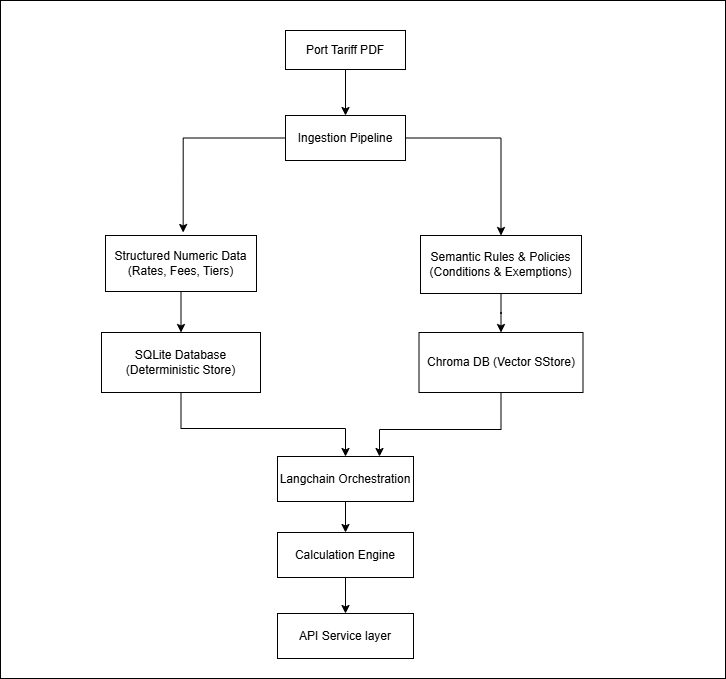

The diagram above was exported from draw.io. Its source (the exported page's mxGraphModel, read from the mxfile embedded in the PNG):
<mxGraphModel dx="1613" dy="772" grid="0" gridSize="10" guides="1" tooltips="1" connect="1" arrows="1" fold="1" page="0" pageScale="1" pageWidth="827" pageHeight="1169" math="0" shadow="0">
  <root>
    <mxCell id="WIyWlLk6GJQsqaUBKTNV-0" />
    <mxCell id="WIyWlLk6GJQsqaUBKTNV-1" parent="WIyWlLk6GJQsqaUBKTNV-0" />
    <mxCell id="jehc4T0TazrI3oTgIw3r-4" edge="1" parent="WIyWlLk6GJQsqaUBKTNV-1" source="jehc4T0TazrI3oTgIw3r-0" style="edgeStyle=orthogonalEdgeStyle;rounded=0;orthogonalLoop=1;jettySize=auto;html=1;" target="jehc4T0TazrI3oTgIw3r-2" value="">
      <mxGeometry relative="1" as="geometry" />
    </mxCell>
    <mxCell id="jehc4T0TazrI3oTgIw3r-0" parent="WIyWlLk6GJQsqaUBKTNV-1" style="rounded=0;whiteSpace=wrap;html=1;" value="Port Tariff PDF" vertex="1">
      <mxGeometry height="39" width="120" x="254" y="145" as="geometry" />
    </mxCell>
    <mxCell id="jehc4T0TazrI3oTgIw3r-7" edge="1" parent="WIyWlLk6GJQsqaUBKTNV-1" source="jehc4T0TazrI3oTgIw3r-2" style="edgeStyle=orthogonalEdgeStyle;rounded=0;orthogonalLoop=1;jettySize=auto;html=1;">
      <mxGeometry relative="1" as="geometry">
        <mxPoint x="151.66668701171875" y="347" as="targetPoint" />
      </mxGeometry>
    </mxCell>
    <mxCell id="jehc4T0TazrI3oTgIw3r-8" edge="1" parent="WIyWlLk6GJQsqaUBKTNV-1" source="jehc4T0TazrI3oTgIw3r-2" style="edgeStyle=orthogonalEdgeStyle;rounded=0;orthogonalLoop=1;jettySize=auto;html=1;entryX=0.5;entryY=0;entryDx=0;entryDy=0;" target="jehc4T0TazrI3oTgIw3r-6">
      <mxGeometry relative="1" as="geometry" />
    </mxCell>
    <mxCell id="jehc4T0TazrI3oTgIw3r-2" parent="WIyWlLk6GJQsqaUBKTNV-1" style="rounded=0;whiteSpace=wrap;html=1;align=center;" value="Ingestion Pipeline" vertex="1">
      <mxGeometry height="45" width="120" x="254" y="230" as="geometry" />
    </mxCell>
    <mxCell id="jehc4T0TazrI3oTgIw3r-10" edge="1" parent="WIyWlLk6GJQsqaUBKTNV-1" source="jehc4T0TazrI3oTgIw3r-5" style="edgeStyle=orthogonalEdgeStyle;rounded=0;orthogonalLoop=1;jettySize=auto;html=1;" target="jehc4T0TazrI3oTgIw3r-9" value="">
      <mxGeometry relative="1" as="geometry" />
    </mxCell>
    <mxCell id="jehc4T0TazrI3oTgIw3r-5" parent="WIyWlLk6GJQsqaUBKTNV-1" style="rounded=0;whiteSpace=wrap;html=1;" value="Structured Numeric Data (Rates, Fees, Tiers)" vertex="1">
      <mxGeometry height="56" width="151" x="74" y="350" as="geometry" />
    </mxCell>
    <mxCell id="jehc4T0TazrI3oTgIw3r-12" edge="1" parent="WIyWlLk6GJQsqaUBKTNV-1" source="jehc4T0TazrI3oTgIw3r-6" style="edgeStyle=orthogonalEdgeStyle;rounded=0;orthogonalLoop=1;jettySize=auto;html=1;" target="jehc4T0TazrI3oTgIw3r-11" value="">
      <mxGeometry relative="1" as="geometry" />
    </mxCell>
    <mxCell id="jehc4T0TazrI3oTgIw3r-6" parent="WIyWlLk6GJQsqaUBKTNV-1" style="rounded=0;whiteSpace=wrap;html=1;" value="Semantic Rules &amp;amp; Policies&lt;div&gt;(Conditions &amp;amp; Exemptions)&lt;/div&gt;" vertex="1">
      <mxGeometry height="58" width="161" x="389" y="350" as="geometry" />
    </mxCell>
    <mxCell id="jehc4T0TazrI3oTgIw3r-17" edge="1" parent="WIyWlLk6GJQsqaUBKTNV-1" source="jehc4T0TazrI3oTgIw3r-9" style="edgeStyle=orthogonalEdgeStyle;rounded=0;orthogonalLoop=1;jettySize=auto;html=1;entryX=0.5;entryY=0;entryDx=0;entryDy=0;" target="jehc4T0TazrI3oTgIw3r-14">
      <mxGeometry relative="1" as="geometry">
        <Array as="points">
          <mxPoint x="150" y="543" />
          <mxPoint x="314" y="543" />
        </Array>
      </mxGeometry>
    </mxCell>
    <mxCell id="jehc4T0TazrI3oTgIw3r-9" parent="WIyWlLk6GJQsqaUBKTNV-1" style="whiteSpace=wrap;html=1;rounded=0;" value="SQLite Database (Deterministic Store)" vertex="1">
      <mxGeometry height="60" width="159" x="70" y="447" as="geometry" />
    </mxCell>
    <mxCell id="jehc4T0TazrI3oTgIw3r-18" edge="1" parent="WIyWlLk6GJQsqaUBKTNV-1" source="jehc4T0TazrI3oTgIw3r-11" style="edgeStyle=orthogonalEdgeStyle;rounded=0;orthogonalLoop=1;jettySize=auto;html=1;entryX=0.75;entryY=0;entryDx=0;entryDy=0;" target="jehc4T0TazrI3oTgIw3r-14">
      <mxGeometry relative="1" as="geometry">
        <Array as="points">
          <mxPoint x="470" y="544" />
          <mxPoint x="348" y="544" />
        </Array>
      </mxGeometry>
    </mxCell>
    <mxCell id="jehc4T0TazrI3oTgIw3r-11" parent="WIyWlLk6GJQsqaUBKTNV-1" style="whiteSpace=wrap;html=1;rounded=0;" value="Chroma DB (Vector SStore)" vertex="1">
      <mxGeometry height="60" width="164" x="387.5" y="447" as="geometry" />
    </mxCell>
    <mxCell id="jehc4T0TazrI3oTgIw3r-20" edge="1" parent="WIyWlLk6GJQsqaUBKTNV-1" source="jehc4T0TazrI3oTgIw3r-14" style="edgeStyle=orthogonalEdgeStyle;rounded=0;orthogonalLoop=1;jettySize=auto;html=1;" target="jehc4T0TazrI3oTgIw3r-19" value="">
      <mxGeometry relative="1" as="geometry" />
    </mxCell>
    <mxCell id="jehc4T0TazrI3oTgIw3r-14" parent="WIyWlLk6GJQsqaUBKTNV-1" style="rounded=0;whiteSpace=wrap;html=1;align=center;" value="Langchain Orchestration" vertex="1">
      <mxGeometry height="45" width="136" x="246" y="571" as="geometry" />
    </mxCell>
    <mxCell id="jehc4T0TazrI3oTgIw3r-22" edge="1" parent="WIyWlLk6GJQsqaUBKTNV-1" source="jehc4T0TazrI3oTgIw3r-19" style="edgeStyle=orthogonalEdgeStyle;rounded=0;orthogonalLoop=1;jettySize=auto;html=1;" target="jehc4T0TazrI3oTgIw3r-21" value="">
      <mxGeometry relative="1" as="geometry" />
    </mxCell>
    <mxCell id="jehc4T0TazrI3oTgIw3r-19" parent="WIyWlLk6GJQsqaUBKTNV-1" style="rounded=0;whiteSpace=wrap;html=1;align=center;" value="Calculation Engine" vertex="1">
      <mxGeometry height="45" width="136" x="246" y="647" as="geometry" />
    </mxCell>
    <mxCell id="jehc4T0TazrI3oTgIw3r-21" parent="WIyWlLk6GJQsqaUBKTNV-1" style="rounded=0;whiteSpace=wrap;html=1;align=center;" value="API Service layer" vertex="1">
      <mxGeometry height="45" width="136" x="246" y="728" as="geometry" />
    </mxCell>
    <mxCell id="jehc4T0TazrI3oTgIw3r-23" parent="WIyWlLk6GJQsqaUBKTNV-1" style="rounded=0;whiteSpace=wrap;html=1;fillColor=none;" value="" vertex="1">
      <mxGeometry height="678" width="725" x="-31" y="115" as="geometry" />
    </mxCell>
  </root>
</mxGraphModel>